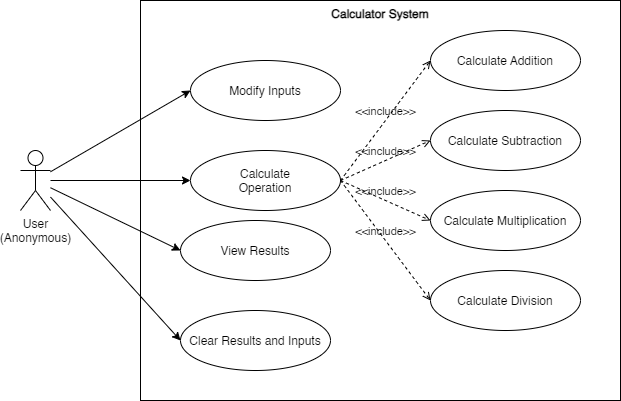

The diagram above was exported from draw.io. Its source (the exported page's mxGraphModel, read from the mxfile embedded in the PNG):
<mxGraphModel dx="1434" dy="788" grid="1" gridSize="10" guides="1" tooltips="1" connect="1" arrows="1" fold="1" page="1" pageScale="1" pageWidth="827" pageHeight="1169" math="0" shadow="0">
  <root>
    <mxCell id="0" />
    <mxCell id="1" parent="0" />
    <mxCell id="GU2OILQv3zKeSLJrwCr--24" value="Calculator System" style="rounded=0;whiteSpace=wrap;html=1;labelPosition=center;verticalLabelPosition=top;align=center;verticalAlign=bottom;spacing=-21;fontStyle=1" vertex="1" parent="1">
      <mxGeometry x="170" y="10" width="480" height="400" as="geometry" />
    </mxCell>
    <mxCell id="GU2OILQv3zKeSLJrwCr--13" style="rounded=0;orthogonalLoop=1;jettySize=auto;html=1;entryX=0;entryY=0.5;entryDx=0;entryDy=0;" edge="1" parent="1" source="GU2OILQv3zKeSLJrwCr--1" target="GU2OILQv3zKeSLJrwCr--12">
      <mxGeometry relative="1" as="geometry" />
    </mxCell>
    <mxCell id="GU2OILQv3zKeSLJrwCr--15" style="edgeStyle=none;rounded=0;orthogonalLoop=1;jettySize=auto;html=1;" edge="1" parent="1" source="GU2OILQv3zKeSLJrwCr--1" target="GU2OILQv3zKeSLJrwCr--8">
      <mxGeometry relative="1" as="geometry" />
    </mxCell>
    <mxCell id="GU2OILQv3zKeSLJrwCr--16" style="edgeStyle=none;rounded=0;orthogonalLoop=1;jettySize=auto;html=1;entryX=0;entryY=0.5;entryDx=0;entryDy=0;" edge="1" parent="1" source="GU2OILQv3zKeSLJrwCr--1" target="GU2OILQv3zKeSLJrwCr--10">
      <mxGeometry relative="1" as="geometry" />
    </mxCell>
    <mxCell id="GU2OILQv3zKeSLJrwCr--17" style="edgeStyle=none;rounded=0;orthogonalLoop=1;jettySize=auto;html=1;entryX=0;entryY=0.5;entryDx=0;entryDy=0;" edge="1" parent="1" source="GU2OILQv3zKeSLJrwCr--1" target="GU2OILQv3zKeSLJrwCr--11">
      <mxGeometry relative="1" as="geometry" />
    </mxCell>
    <mxCell id="GU2OILQv3zKeSLJrwCr--1" value="User&lt;br&gt;(Anonymous)" style="shape=umlActor;verticalLabelPosition=bottom;verticalAlign=top;html=1;" vertex="1" parent="1">
      <mxGeometry x="50" y="160" width="30" height="60" as="geometry" />
    </mxCell>
    <mxCell id="GU2OILQv3zKeSLJrwCr--7" value="Calculate Addition" style="ellipse;" vertex="1" parent="1">
      <mxGeometry x="460" y="40" width="150" height="60" as="geometry" />
    </mxCell>
    <mxCell id="GU2OILQv3zKeSLJrwCr--8" value="Calculate&#10;Operation" style="ellipse;" vertex="1" parent="1">
      <mxGeometry x="220" y="160" width="150" height="60" as="geometry" />
    </mxCell>
    <mxCell id="GU2OILQv3zKeSLJrwCr--9" value="&amp;lt;&amp;lt;include&amp;gt;&amp;gt;" style="html=1;verticalAlign=bottom;labelBackgroundColor=none;endArrow=open;endFill=0;dashed=1;rounded=0;entryX=0;entryY=0.5;entryDx=0;entryDy=0;exitX=1;exitY=0.5;exitDx=0;exitDy=0;" edge="1" parent="1" source="GU2OILQv3zKeSLJrwCr--8" target="GU2OILQv3zKeSLJrwCr--7">
      <mxGeometry width="160" relative="1" as="geometry">
        <mxPoint x="290" y="260" as="sourcePoint" />
        <mxPoint x="450" y="260" as="targetPoint" />
      </mxGeometry>
    </mxCell>
    <mxCell id="GU2OILQv3zKeSLJrwCr--10" value="View Results" style="ellipse;" vertex="1" parent="1">
      <mxGeometry x="210" y="230" width="150" height="60" as="geometry" />
    </mxCell>
    <mxCell id="GU2OILQv3zKeSLJrwCr--11" value="Clear Results and Inputs" style="ellipse;" vertex="1" parent="1">
      <mxGeometry x="210" y="320" width="150" height="60" as="geometry" />
    </mxCell>
    <mxCell id="GU2OILQv3zKeSLJrwCr--12" value="Modify Inputs" style="ellipse;" vertex="1" parent="1">
      <mxGeometry x="220" y="70" width="150" height="60" as="geometry" />
    </mxCell>
    <mxCell id="GU2OILQv3zKeSLJrwCr--18" value="Calculate Subtraction" style="ellipse;" vertex="1" parent="1">
      <mxGeometry x="460" y="120" width="150" height="60" as="geometry" />
    </mxCell>
    <mxCell id="GU2OILQv3zKeSLJrwCr--19" value="Calculate Multiplication" style="ellipse;" vertex="1" parent="1">
      <mxGeometry x="460" y="200" width="150" height="60" as="geometry" />
    </mxCell>
    <mxCell id="GU2OILQv3zKeSLJrwCr--20" value="Calculate Division" style="ellipse;" vertex="1" parent="1">
      <mxGeometry x="460" y="280" width="150" height="60" as="geometry" />
    </mxCell>
    <mxCell id="GU2OILQv3zKeSLJrwCr--21" value="&amp;lt;&amp;lt;include&amp;gt;&amp;gt;" style="html=1;verticalAlign=bottom;labelBackgroundColor=none;endArrow=open;endFill=0;dashed=1;rounded=0;entryX=0;entryY=0.5;entryDx=0;entryDy=0;exitX=1;exitY=0.5;exitDx=0;exitDy=0;" edge="1" parent="1" source="GU2OILQv3zKeSLJrwCr--8" target="GU2OILQv3zKeSLJrwCr--18">
      <mxGeometry width="160" relative="1" as="geometry">
        <mxPoint x="380" y="200" as="sourcePoint" />
        <mxPoint x="500" y="130" as="targetPoint" />
      </mxGeometry>
    </mxCell>
    <mxCell id="GU2OILQv3zKeSLJrwCr--22" value="&amp;lt;&amp;lt;include&amp;gt;&amp;gt;" style="html=1;verticalAlign=bottom;labelBackgroundColor=none;endArrow=open;endFill=0;dashed=1;rounded=0;entryX=0;entryY=0.5;entryDx=0;entryDy=0;exitX=1;exitY=0.5;exitDx=0;exitDy=0;" edge="1" parent="1" source="GU2OILQv3zKeSLJrwCr--8" target="GU2OILQv3zKeSLJrwCr--19">
      <mxGeometry width="160" relative="1" as="geometry">
        <mxPoint x="380" y="200" as="sourcePoint" />
        <mxPoint x="500" y="220" as="targetPoint" />
      </mxGeometry>
    </mxCell>
    <mxCell id="GU2OILQv3zKeSLJrwCr--23" value="&amp;lt;&amp;lt;include&amp;gt;&amp;gt;" style="html=1;verticalAlign=bottom;labelBackgroundColor=none;endArrow=open;endFill=0;dashed=1;rounded=0;entryX=0;entryY=0.5;entryDx=0;entryDy=0;exitX=1;exitY=0.5;exitDx=0;exitDy=0;" edge="1" parent="1" source="GU2OILQv3zKeSLJrwCr--8" target="GU2OILQv3zKeSLJrwCr--20">
      <mxGeometry width="160" relative="1" as="geometry">
        <mxPoint x="380" y="200" as="sourcePoint" />
        <mxPoint x="500" y="310" as="targetPoint" />
      </mxGeometry>
    </mxCell>
  </root>
</mxGraphModel>